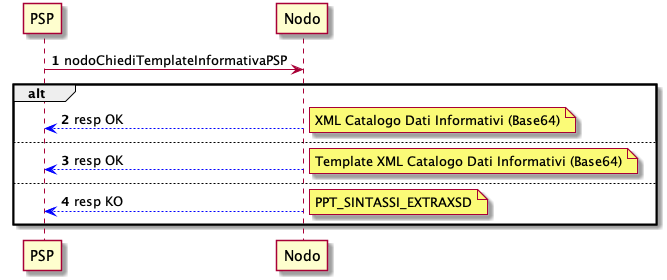

The diagram above was rendered by PlantUML. Its source (embedded in the PNG):
@startuml
autonumber

PSP -> Nodo: nodoChiediTemplateInformativaPSP
alt
Nodo -[#blue]-> PSP:resp OK
note right: XML Catalogo Dati Informativi (Base64)
else
Nodo -[#blue]-> PSP:resp OK
note right: Template XML Catalogo Dati Informativi (Base64)
else
Nodo -[#blue]-> PSP:resp KO
note right:PPT_SINTASSI_EXTRAXSD

end alt

@enduml